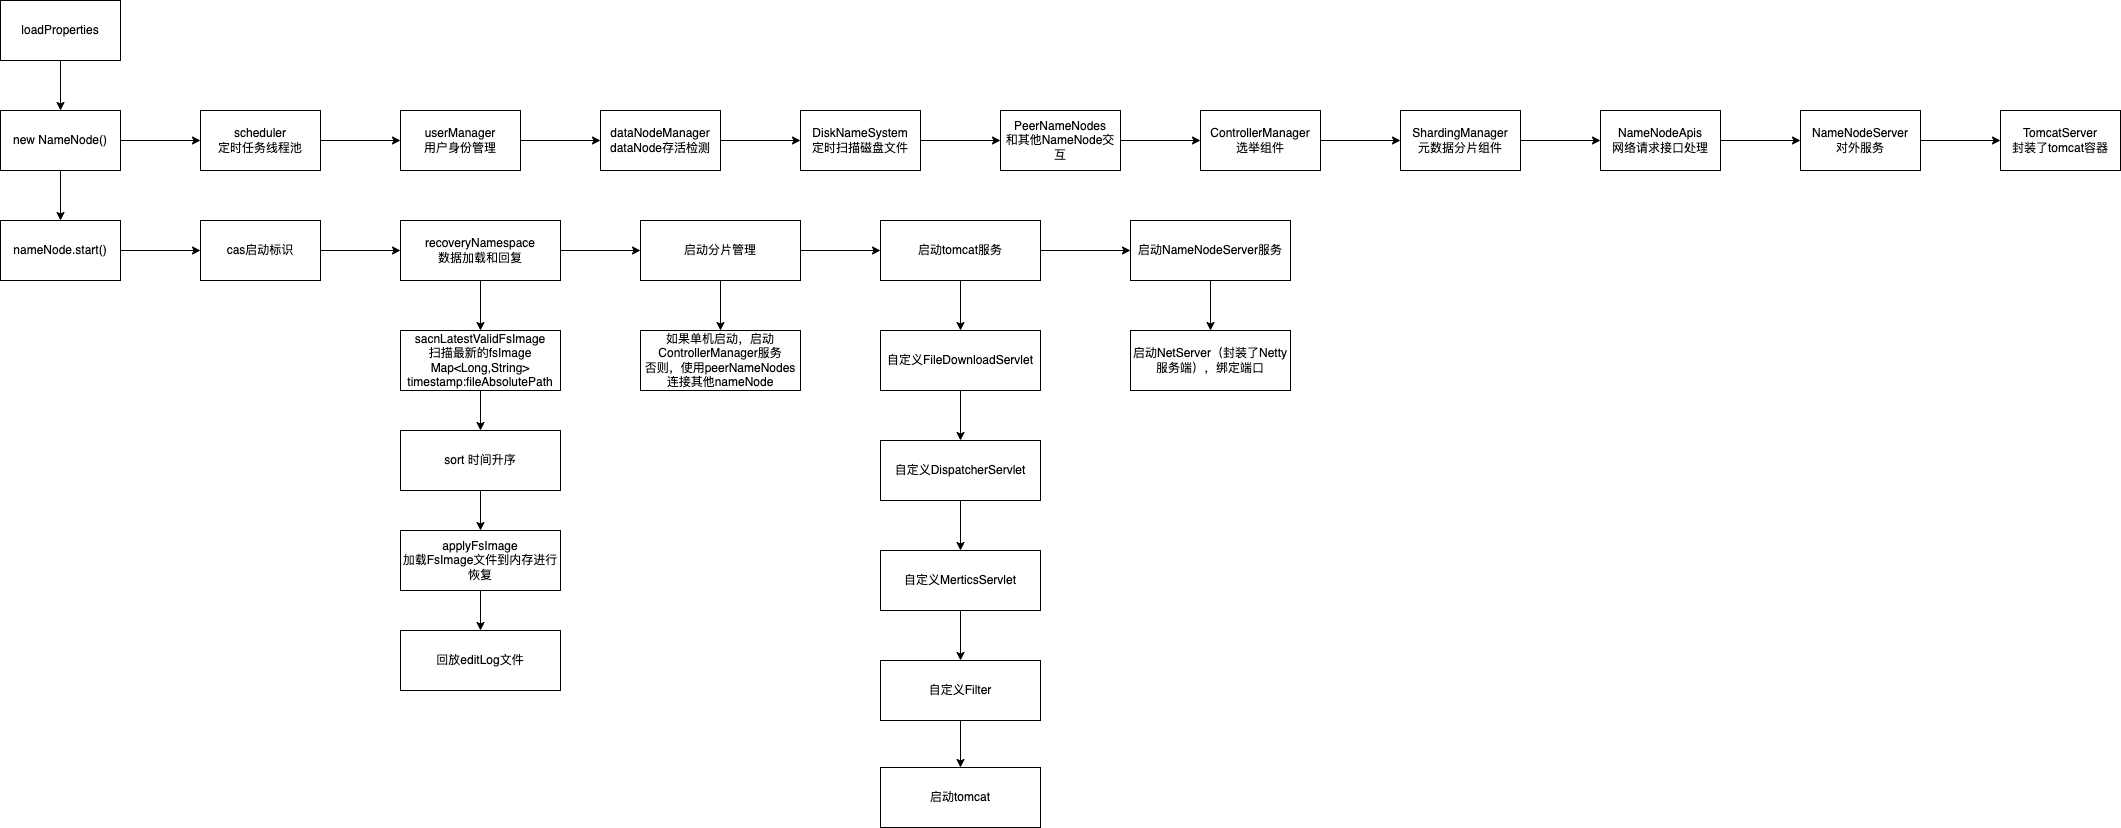

The diagram above was exported from draw.io. Its source (the exported page's mxGraphModel, read from the mxfile embedded in the PNG):
<mxGraphModel dx="651" dy="992" grid="1" gridSize="10" guides="1" tooltips="1" connect="1" arrows="1" fold="1" page="1" pageScale="1" pageWidth="1169" pageHeight="1654" math="0" shadow="0">
  <root>
    <mxCell id="0" />
    <mxCell id="1" parent="0" />
    <mxCell id="409s6RXMdUHhBRpp2L3p-1" value="loadProperties" style="rounded=0;whiteSpace=wrap;html=1;" vertex="1" parent="1">
      <mxGeometry x="60" y="60" width="120" height="60" as="geometry" />
    </mxCell>
    <mxCell id="409s6RXMdUHhBRpp2L3p-2" value="new NameNode()" style="rounded=0;whiteSpace=wrap;html=1;" vertex="1" parent="1">
      <mxGeometry x="60" y="170" width="120" height="60" as="geometry" />
    </mxCell>
    <mxCell id="409s6RXMdUHhBRpp2L3p-3" value="nameNode.start()" style="rounded=0;whiteSpace=wrap;html=1;" vertex="1" parent="1">
      <mxGeometry x="60" y="280" width="120" height="60" as="geometry" />
    </mxCell>
    <mxCell id="409s6RXMdUHhBRpp2L3p-4" value="scheduler&lt;br&gt;定时任务线程池" style="rounded=0;whiteSpace=wrap;html=1;" vertex="1" parent="1">
      <mxGeometry x="260" y="170" width="120" height="60" as="geometry" />
    </mxCell>
    <mxCell id="409s6RXMdUHhBRpp2L3p-5" value="userManager&lt;br&gt;用户身份管理" style="rounded=0;whiteSpace=wrap;html=1;" vertex="1" parent="1">
      <mxGeometry x="460" y="170" width="120" height="60" as="geometry" />
    </mxCell>
    <mxCell id="409s6RXMdUHhBRpp2L3p-6" value="" style="endArrow=classic;html=1;rounded=0;entryX=0.5;entryY=0;entryDx=0;entryDy=0;exitX=0.5;exitY=1;exitDx=0;exitDy=0;" edge="1" parent="1" source="409s6RXMdUHhBRpp2L3p-1" target="409s6RXMdUHhBRpp2L3p-2">
      <mxGeometry width="50" height="50" relative="1" as="geometry">
        <mxPoint x="310" y="530" as="sourcePoint" />
        <mxPoint x="360" y="480" as="targetPoint" />
      </mxGeometry>
    </mxCell>
    <mxCell id="409s6RXMdUHhBRpp2L3p-7" value="" style="endArrow=classic;html=1;rounded=0;entryX=0.5;entryY=0;entryDx=0;entryDy=0;exitX=0.5;exitY=1;exitDx=0;exitDy=0;" edge="1" parent="1" source="409s6RXMdUHhBRpp2L3p-2" target="409s6RXMdUHhBRpp2L3p-3">
      <mxGeometry width="50" height="50" relative="1" as="geometry">
        <mxPoint x="130" y="130" as="sourcePoint" />
        <mxPoint x="130" y="180" as="targetPoint" />
      </mxGeometry>
    </mxCell>
    <mxCell id="409s6RXMdUHhBRpp2L3p-8" value="" style="endArrow=classic;html=1;rounded=0;entryX=0;entryY=0.5;entryDx=0;entryDy=0;exitX=1;exitY=0.5;exitDx=0;exitDy=0;" edge="1" parent="1" source="409s6RXMdUHhBRpp2L3p-2" target="409s6RXMdUHhBRpp2L3p-4">
      <mxGeometry width="50" height="50" relative="1" as="geometry">
        <mxPoint x="130" y="240" as="sourcePoint" />
        <mxPoint x="130" y="290" as="targetPoint" />
      </mxGeometry>
    </mxCell>
    <mxCell id="409s6RXMdUHhBRpp2L3p-9" value="" style="endArrow=classic;html=1;rounded=0;entryX=0;entryY=0.5;entryDx=0;entryDy=0;" edge="1" parent="1" target="409s6RXMdUHhBRpp2L3p-5">
      <mxGeometry width="50" height="50" relative="1" as="geometry">
        <mxPoint x="380" y="200" as="sourcePoint" />
        <mxPoint x="270" y="210" as="targetPoint" />
      </mxGeometry>
    </mxCell>
    <mxCell id="409s6RXMdUHhBRpp2L3p-10" value="dataNodeManager&lt;br&gt;dataNode存活检测" style="rounded=0;whiteSpace=wrap;html=1;" vertex="1" parent="1">
      <mxGeometry x="660" y="170" width="120" height="60" as="geometry" />
    </mxCell>
    <mxCell id="409s6RXMdUHhBRpp2L3p-11" value="DiskNameSystem&lt;br&gt;定时扫描磁盘文件" style="rounded=0;whiteSpace=wrap;html=1;" vertex="1" parent="1">
      <mxGeometry x="860" y="170" width="120" height="60" as="geometry" />
    </mxCell>
    <mxCell id="409s6RXMdUHhBRpp2L3p-12" value="PeerNameNodes&lt;br&gt;和其他NameNode交互" style="rounded=0;whiteSpace=wrap;html=1;" vertex="1" parent="1">
      <mxGeometry x="1060" y="170" width="120" height="60" as="geometry" />
    </mxCell>
    <mxCell id="409s6RXMdUHhBRpp2L3p-13" value="ControllerManager&lt;br&gt;选举组件" style="rounded=0;whiteSpace=wrap;html=1;" vertex="1" parent="1">
      <mxGeometry x="1260" y="170" width="120" height="60" as="geometry" />
    </mxCell>
    <mxCell id="409s6RXMdUHhBRpp2L3p-14" value="ShardingManager&lt;br&gt;元数据分片组件" style="rounded=0;whiteSpace=wrap;html=1;" vertex="1" parent="1">
      <mxGeometry x="1460" y="170" width="120" height="60" as="geometry" />
    </mxCell>
    <mxCell id="409s6RXMdUHhBRpp2L3p-15" value="NameNodeApis&lt;br&gt;网络请求接口处理" style="rounded=0;whiteSpace=wrap;html=1;" vertex="1" parent="1">
      <mxGeometry x="1660" y="170" width="120" height="60" as="geometry" />
    </mxCell>
    <mxCell id="409s6RXMdUHhBRpp2L3p-16" value="NameNodeServer&lt;br&gt;对外服务" style="rounded=0;whiteSpace=wrap;html=1;" vertex="1" parent="1">
      <mxGeometry x="1860" y="170" width="120" height="60" as="geometry" />
    </mxCell>
    <mxCell id="409s6RXMdUHhBRpp2L3p-17" value="TomcatServer&lt;br&gt;封装了tomcat容器" style="rounded=0;whiteSpace=wrap;html=1;" vertex="1" parent="1">
      <mxGeometry x="2060" y="170" width="120" height="60" as="geometry" />
    </mxCell>
    <mxCell id="409s6RXMdUHhBRpp2L3p-18" value="" style="endArrow=classic;html=1;rounded=0;entryX=0;entryY=0.5;entryDx=0;entryDy=0;exitX=1;exitY=0.5;exitDx=0;exitDy=0;" edge="1" parent="1" source="409s6RXMdUHhBRpp2L3p-5" target="409s6RXMdUHhBRpp2L3p-10">
      <mxGeometry width="50" height="50" relative="1" as="geometry">
        <mxPoint x="390" y="210" as="sourcePoint" />
        <mxPoint x="470" y="210" as="targetPoint" />
      </mxGeometry>
    </mxCell>
    <mxCell id="409s6RXMdUHhBRpp2L3p-19" value="" style="endArrow=classic;html=1;rounded=0;entryX=0;entryY=0.5;entryDx=0;entryDy=0;exitX=1;exitY=0.5;exitDx=0;exitDy=0;" edge="1" parent="1" source="409s6RXMdUHhBRpp2L3p-10" target="409s6RXMdUHhBRpp2L3p-11">
      <mxGeometry width="50" height="50" relative="1" as="geometry">
        <mxPoint x="590" y="210" as="sourcePoint" />
        <mxPoint x="670" y="210" as="targetPoint" />
      </mxGeometry>
    </mxCell>
    <mxCell id="409s6RXMdUHhBRpp2L3p-21" value="" style="endArrow=classic;html=1;rounded=0;entryX=0;entryY=0.5;entryDx=0;entryDy=0;exitX=1;exitY=0.5;exitDx=0;exitDy=0;" edge="1" parent="1" source="409s6RXMdUHhBRpp2L3p-11" target="409s6RXMdUHhBRpp2L3p-12">
      <mxGeometry width="50" height="50" relative="1" as="geometry">
        <mxPoint x="790" y="210" as="sourcePoint" />
        <mxPoint x="870" y="210" as="targetPoint" />
      </mxGeometry>
    </mxCell>
    <mxCell id="409s6RXMdUHhBRpp2L3p-22" value="" style="endArrow=classic;html=1;rounded=0;entryX=0;entryY=0.5;entryDx=0;entryDy=0;exitX=1;exitY=0.5;exitDx=0;exitDy=0;" edge="1" parent="1" source="409s6RXMdUHhBRpp2L3p-12" target="409s6RXMdUHhBRpp2L3p-13">
      <mxGeometry width="50" height="50" relative="1" as="geometry">
        <mxPoint x="990" y="210" as="sourcePoint" />
        <mxPoint x="1070" y="210" as="targetPoint" />
      </mxGeometry>
    </mxCell>
    <mxCell id="409s6RXMdUHhBRpp2L3p-23" value="" style="endArrow=classic;html=1;rounded=0;entryX=0;entryY=0.5;entryDx=0;entryDy=0;exitX=1;exitY=0.5;exitDx=0;exitDy=0;" edge="1" parent="1" source="409s6RXMdUHhBRpp2L3p-13" target="409s6RXMdUHhBRpp2L3p-14">
      <mxGeometry width="50" height="50" relative="1" as="geometry">
        <mxPoint x="1190" y="210" as="sourcePoint" />
        <mxPoint x="1270" y="210" as="targetPoint" />
      </mxGeometry>
    </mxCell>
    <mxCell id="409s6RXMdUHhBRpp2L3p-24" value="" style="endArrow=classic;html=1;rounded=0;entryX=0;entryY=0.5;entryDx=0;entryDy=0;exitX=1;exitY=0.5;exitDx=0;exitDy=0;" edge="1" parent="1" source="409s6RXMdUHhBRpp2L3p-14" target="409s6RXMdUHhBRpp2L3p-15">
      <mxGeometry width="50" height="50" relative="1" as="geometry">
        <mxPoint x="1390" y="210" as="sourcePoint" />
        <mxPoint x="1470" y="210" as="targetPoint" />
      </mxGeometry>
    </mxCell>
    <mxCell id="409s6RXMdUHhBRpp2L3p-25" value="" style="endArrow=classic;html=1;rounded=0;entryX=0;entryY=0.5;entryDx=0;entryDy=0;exitX=1;exitY=0.5;exitDx=0;exitDy=0;" edge="1" parent="1" source="409s6RXMdUHhBRpp2L3p-15" target="409s6RXMdUHhBRpp2L3p-16">
      <mxGeometry width="50" height="50" relative="1" as="geometry">
        <mxPoint x="1810" y="230" as="sourcePoint" />
        <mxPoint x="1670" y="210" as="targetPoint" />
      </mxGeometry>
    </mxCell>
    <mxCell id="409s6RXMdUHhBRpp2L3p-26" value="" style="endArrow=classic;html=1;rounded=0;entryX=0;entryY=0.5;entryDx=0;entryDy=0;exitX=1;exitY=0.5;exitDx=0;exitDy=0;" edge="1" parent="1" source="409s6RXMdUHhBRpp2L3p-16" target="409s6RXMdUHhBRpp2L3p-17">
      <mxGeometry width="50" height="50" relative="1" as="geometry">
        <mxPoint x="1790" y="210" as="sourcePoint" />
        <mxPoint x="1870" y="210" as="targetPoint" />
      </mxGeometry>
    </mxCell>
    <mxCell id="409s6RXMdUHhBRpp2L3p-27" value="cas启动标识" style="rounded=0;whiteSpace=wrap;html=1;" vertex="1" parent="1">
      <mxGeometry x="260" y="280" width="120" height="60" as="geometry" />
    </mxCell>
    <mxCell id="409s6RXMdUHhBRpp2L3p-28" value="recoveryNamespace&lt;br&gt;数据加载和回复" style="rounded=0;whiteSpace=wrap;html=1;" vertex="1" parent="1">
      <mxGeometry x="460" y="280" width="160" height="60" as="geometry" />
    </mxCell>
    <mxCell id="409s6RXMdUHhBRpp2L3p-30" value="sort 时间升序" style="rounded=0;whiteSpace=wrap;html=1;" vertex="1" parent="1">
      <mxGeometry x="460" y="490" width="160" height="60" as="geometry" />
    </mxCell>
    <mxCell id="409s6RXMdUHhBRpp2L3p-31" value="sacnLatestValidFsImage&lt;br&gt;扫描最新的fsImage&lt;br&gt;Map&amp;lt;Long,String&amp;gt; timestamp:fileAbsolutePath" style="rounded=0;whiteSpace=wrap;html=1;" vertex="1" parent="1">
      <mxGeometry x="460" y="390" width="160" height="60" as="geometry" />
    </mxCell>
    <mxCell id="409s6RXMdUHhBRpp2L3p-32" value="applyFsImage&lt;br&gt;加载FsImage文件到内存进行恢复" style="rounded=0;whiteSpace=wrap;html=1;" vertex="1" parent="1">
      <mxGeometry x="460" y="590" width="160" height="60" as="geometry" />
    </mxCell>
    <mxCell id="409s6RXMdUHhBRpp2L3p-33" value="回放editLog文件" style="rounded=0;whiteSpace=wrap;html=1;" vertex="1" parent="1">
      <mxGeometry x="460" y="690" width="160" height="60" as="geometry" />
    </mxCell>
    <mxCell id="409s6RXMdUHhBRpp2L3p-34" value="启动分片管理" style="rounded=0;whiteSpace=wrap;html=1;" vertex="1" parent="1">
      <mxGeometry x="700" y="280" width="160" height="60" as="geometry" />
    </mxCell>
    <mxCell id="409s6RXMdUHhBRpp2L3p-35" value="如果单机启动，启动ControllerManager服务&lt;br&gt;否则，使用peerNameNodes连接其他nameNode" style="rounded=0;whiteSpace=wrap;html=1;" vertex="1" parent="1">
      <mxGeometry x="700" y="390" width="160" height="60" as="geometry" />
    </mxCell>
    <mxCell id="409s6RXMdUHhBRpp2L3p-36" value="启动tomcat服务" style="rounded=0;whiteSpace=wrap;html=1;" vertex="1" parent="1">
      <mxGeometry x="940" y="280" width="160" height="60" as="geometry" />
    </mxCell>
    <mxCell id="409s6RXMdUHhBRpp2L3p-38" value="启动NameNodeServer服务" style="rounded=0;whiteSpace=wrap;html=1;" vertex="1" parent="1">
      <mxGeometry x="1190" y="280" width="160" height="60" as="geometry" />
    </mxCell>
    <mxCell id="409s6RXMdUHhBRpp2L3p-39" value="启动NetServer（封装了Netty服务端），绑定端口" style="rounded=0;whiteSpace=wrap;html=1;" vertex="1" parent="1">
      <mxGeometry x="1190" y="390" width="160" height="60" as="geometry" />
    </mxCell>
    <mxCell id="409s6RXMdUHhBRpp2L3p-40" value="" style="endArrow=classic;html=1;rounded=0;entryX=0;entryY=0.5;entryDx=0;entryDy=0;exitX=1;exitY=0.5;exitDx=0;exitDy=0;" edge="1" parent="1" source="409s6RXMdUHhBRpp2L3p-3" target="409s6RXMdUHhBRpp2L3p-27">
      <mxGeometry width="50" height="50" relative="1" as="geometry">
        <mxPoint x="190" y="210" as="sourcePoint" />
        <mxPoint x="270" y="210" as="targetPoint" />
      </mxGeometry>
    </mxCell>
    <mxCell id="409s6RXMdUHhBRpp2L3p-41" value="" style="endArrow=classic;html=1;rounded=0;entryX=0;entryY=0.5;entryDx=0;entryDy=0;exitX=1;exitY=0.5;exitDx=0;exitDy=0;" edge="1" parent="1" source="409s6RXMdUHhBRpp2L3p-27" target="409s6RXMdUHhBRpp2L3p-28">
      <mxGeometry width="50" height="50" relative="1" as="geometry">
        <mxPoint x="190" y="320" as="sourcePoint" />
        <mxPoint x="270" y="320" as="targetPoint" />
      </mxGeometry>
    </mxCell>
    <mxCell id="409s6RXMdUHhBRpp2L3p-42" value="" style="endArrow=classic;html=1;rounded=0;entryX=0;entryY=0.5;entryDx=0;entryDy=0;exitX=1;exitY=0.5;exitDx=0;exitDy=0;" edge="1" parent="1" source="409s6RXMdUHhBRpp2L3p-28" target="409s6RXMdUHhBRpp2L3p-34">
      <mxGeometry width="50" height="50" relative="1" as="geometry">
        <mxPoint x="390" y="320" as="sourcePoint" />
        <mxPoint x="470" y="320" as="targetPoint" />
      </mxGeometry>
    </mxCell>
    <mxCell id="409s6RXMdUHhBRpp2L3p-43" value="" style="endArrow=classic;html=1;rounded=0;entryX=0;entryY=0.5;entryDx=0;entryDy=0;exitX=1;exitY=0.5;exitDx=0;exitDy=0;" edge="1" parent="1" source="409s6RXMdUHhBRpp2L3p-34" target="409s6RXMdUHhBRpp2L3p-36">
      <mxGeometry width="50" height="50" relative="1" as="geometry">
        <mxPoint x="630" y="320" as="sourcePoint" />
        <mxPoint x="710" y="320" as="targetPoint" />
      </mxGeometry>
    </mxCell>
    <mxCell id="409s6RXMdUHhBRpp2L3p-45" value="" style="endArrow=classic;html=1;rounded=0;entryX=0;entryY=0.5;entryDx=0;entryDy=0;exitX=1;exitY=0.5;exitDx=0;exitDy=0;" edge="1" parent="1" source="409s6RXMdUHhBRpp2L3p-36" target="409s6RXMdUHhBRpp2L3p-38">
      <mxGeometry width="50" height="50" relative="1" as="geometry">
        <mxPoint x="1340" y="310" as="sourcePoint" />
        <mxPoint x="1190" y="320" as="targetPoint" />
      </mxGeometry>
    </mxCell>
    <mxCell id="409s6RXMdUHhBRpp2L3p-46" value="" style="endArrow=classic;html=1;rounded=0;entryX=0.5;entryY=0;entryDx=0;entryDy=0;exitX=0.5;exitY=1;exitDx=0;exitDy=0;" edge="1" parent="1" source="409s6RXMdUHhBRpp2L3p-38" target="409s6RXMdUHhBRpp2L3p-39">
      <mxGeometry width="50" height="50" relative="1" as="geometry">
        <mxPoint x="1350" y="320" as="sourcePoint" />
        <mxPoint x="1430" y="320" as="targetPoint" />
      </mxGeometry>
    </mxCell>
    <mxCell id="409s6RXMdUHhBRpp2L3p-48" value="" style="endArrow=classic;html=1;rounded=0;entryX=0.5;entryY=0;entryDx=0;entryDy=0;exitX=0.5;exitY=1;exitDx=0;exitDy=0;" edge="1" parent="1" source="409s6RXMdUHhBRpp2L3p-28" target="409s6RXMdUHhBRpp2L3p-31">
      <mxGeometry width="50" height="50" relative="1" as="geometry">
        <mxPoint x="630" y="320" as="sourcePoint" />
        <mxPoint x="710" y="320" as="targetPoint" />
      </mxGeometry>
    </mxCell>
    <mxCell id="409s6RXMdUHhBRpp2L3p-49" value="" style="endArrow=classic;html=1;rounded=0;entryX=0.5;entryY=0;entryDx=0;entryDy=0;exitX=0.5;exitY=1;exitDx=0;exitDy=0;" edge="1" parent="1" source="409s6RXMdUHhBRpp2L3p-31" target="409s6RXMdUHhBRpp2L3p-30">
      <mxGeometry width="50" height="50" relative="1" as="geometry">
        <mxPoint x="550" y="350" as="sourcePoint" />
        <mxPoint x="550" y="400" as="targetPoint" />
      </mxGeometry>
    </mxCell>
    <mxCell id="409s6RXMdUHhBRpp2L3p-50" value="" style="endArrow=classic;html=1;rounded=0;entryX=0.5;entryY=0;entryDx=0;entryDy=0;exitX=0.5;exitY=1;exitDx=0;exitDy=0;" edge="1" parent="1" source="409s6RXMdUHhBRpp2L3p-30" target="409s6RXMdUHhBRpp2L3p-32">
      <mxGeometry width="50" height="50" relative="1" as="geometry">
        <mxPoint x="550" y="460" as="sourcePoint" />
        <mxPoint x="550" y="500" as="targetPoint" />
      </mxGeometry>
    </mxCell>
    <mxCell id="409s6RXMdUHhBRpp2L3p-51" value="" style="endArrow=classic;html=1;rounded=0;entryX=0.5;entryY=0;entryDx=0;entryDy=0;" edge="1" parent="1" target="409s6RXMdUHhBRpp2L3p-33">
      <mxGeometry width="50" height="50" relative="1" as="geometry">
        <mxPoint x="540" y="650" as="sourcePoint" />
        <mxPoint x="550" y="600" as="targetPoint" />
      </mxGeometry>
    </mxCell>
    <mxCell id="409s6RXMdUHhBRpp2L3p-52" value="" style="endArrow=classic;html=1;rounded=0;entryX=0.5;entryY=0;entryDx=0;entryDy=0;exitX=0.5;exitY=1;exitDx=0;exitDy=0;" edge="1" parent="1" source="409s6RXMdUHhBRpp2L3p-34" target="409s6RXMdUHhBRpp2L3p-35">
      <mxGeometry width="50" height="50" relative="1" as="geometry">
        <mxPoint x="550" y="660" as="sourcePoint" />
        <mxPoint x="550" y="700" as="targetPoint" />
      </mxGeometry>
    </mxCell>
    <mxCell id="409s6RXMdUHhBRpp2L3p-53" value="自定义FileDownloadServlet" style="rounded=0;whiteSpace=wrap;html=1;" vertex="1" parent="1">
      <mxGeometry x="940" y="390" width="160" height="60" as="geometry" />
    </mxCell>
    <mxCell id="409s6RXMdUHhBRpp2L3p-54" value="自定义DispatcherServlet" style="rounded=0;whiteSpace=wrap;html=1;" vertex="1" parent="1">
      <mxGeometry x="940" y="500" width="160" height="60" as="geometry" />
    </mxCell>
    <mxCell id="409s6RXMdUHhBRpp2L3p-55" value="自定义MerticsServlet" style="rounded=0;whiteSpace=wrap;html=1;" vertex="1" parent="1">
      <mxGeometry x="940" y="610" width="160" height="60" as="geometry" />
    </mxCell>
    <mxCell id="409s6RXMdUHhBRpp2L3p-56" value="自定义Filter" style="rounded=0;whiteSpace=wrap;html=1;" vertex="1" parent="1">
      <mxGeometry x="940" y="720" width="160" height="60" as="geometry" />
    </mxCell>
    <mxCell id="409s6RXMdUHhBRpp2L3p-57" value="启动tomcat" style="rounded=0;whiteSpace=wrap;html=1;" vertex="1" parent="1">
      <mxGeometry x="940" y="827" width="160" height="60" as="geometry" />
    </mxCell>
    <mxCell id="409s6RXMdUHhBRpp2L3p-58" value="" style="endArrow=classic;html=1;rounded=0;entryX=0.5;entryY=0;entryDx=0;entryDy=0;exitX=0.5;exitY=1;exitDx=0;exitDy=0;" edge="1" parent="1" source="409s6RXMdUHhBRpp2L3p-36" target="409s6RXMdUHhBRpp2L3p-53">
      <mxGeometry width="50" height="50" relative="1" as="geometry">
        <mxPoint x="1280" y="350" as="sourcePoint" />
        <mxPoint x="1280" y="400" as="targetPoint" />
      </mxGeometry>
    </mxCell>
    <mxCell id="409s6RXMdUHhBRpp2L3p-59" value="" style="endArrow=classic;html=1;rounded=0;entryX=0.5;entryY=0;entryDx=0;entryDy=0;exitX=0.5;exitY=1;exitDx=0;exitDy=0;" edge="1" parent="1" source="409s6RXMdUHhBRpp2L3p-53" target="409s6RXMdUHhBRpp2L3p-54">
      <mxGeometry width="50" height="50" relative="1" as="geometry">
        <mxPoint x="1030" y="350" as="sourcePoint" />
        <mxPoint x="1030" y="400" as="targetPoint" />
      </mxGeometry>
    </mxCell>
    <mxCell id="409s6RXMdUHhBRpp2L3p-60" value="" style="endArrow=classic;html=1;rounded=0;entryX=0.5;entryY=0;entryDx=0;entryDy=0;" edge="1" parent="1" target="409s6RXMdUHhBRpp2L3p-55">
      <mxGeometry width="50" height="50" relative="1" as="geometry">
        <mxPoint x="1020" y="560" as="sourcePoint" />
        <mxPoint x="1030" y="510" as="targetPoint" />
      </mxGeometry>
    </mxCell>
    <mxCell id="409s6RXMdUHhBRpp2L3p-61" value="" style="endArrow=classic;html=1;rounded=0;entryX=0.5;entryY=0;entryDx=0;entryDy=0;" edge="1" parent="1" target="409s6RXMdUHhBRpp2L3p-56">
      <mxGeometry width="50" height="50" relative="1" as="geometry">
        <mxPoint x="1020" y="670" as="sourcePoint" />
        <mxPoint x="1030" y="620" as="targetPoint" />
      </mxGeometry>
    </mxCell>
    <mxCell id="409s6RXMdUHhBRpp2L3p-62" value="" style="endArrow=classic;html=1;rounded=0;entryX=0.5;entryY=0;entryDx=0;entryDy=0;exitX=0.5;exitY=1;exitDx=0;exitDy=0;" edge="1" parent="1" source="409s6RXMdUHhBRpp2L3p-56" target="409s6RXMdUHhBRpp2L3p-57">
      <mxGeometry width="50" height="50" relative="1" as="geometry">
        <mxPoint x="1030" y="680" as="sourcePoint" />
        <mxPoint x="1030" y="730" as="targetPoint" />
      </mxGeometry>
    </mxCell>
  </root>
</mxGraphModel>